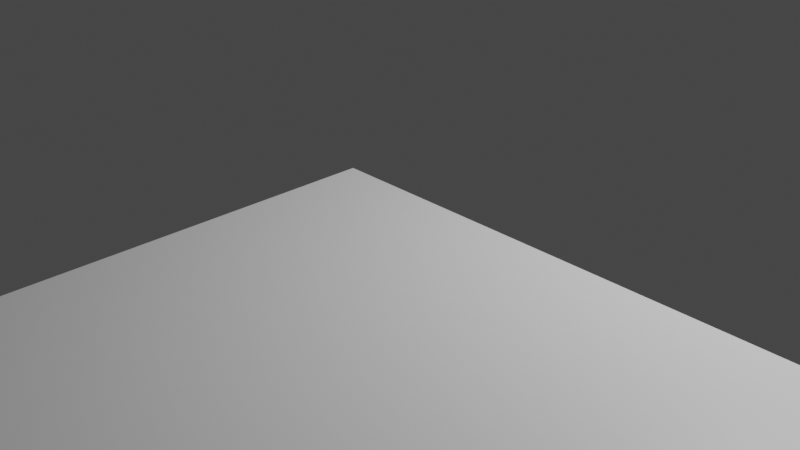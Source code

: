 # Source: deskcabin.blend  (saved by Blender 3.2.14; exported with 4.5.12 LTS)
import bpy
from mathutils import Matrix  # noqa: F401  (used for matrix-valued properties, if any)

bpy.ops.wm.read_factory_settings(use_empty=True)
scene = bpy.context.scene
scene.name = 'Scene'

# ---- collections
col_collection = bpy.data.collections.new('Collection'); scene.collection.children.link(col_collection)

# ---- materials (node trees are filled in below, after node groups)
mat_material = bpy.data.materials.new('Material')
mat_material.alpha_threshold = 0.0
mat_material.use_transparent_shadow = False
mat_material.line_color = (0.0, 0.0, 0.0, 1.0)

# ---- material node trees
mat_material.use_nodes = True; mat_material.node_tree.nodes.clear()
_N = mat_material.node_tree.nodes; _L = mat_material.node_tree.links
n0 = _N.new('ShaderNodeOutputMaterial'); n0.name = 'Material Output'; n0.location = (300, 300)
n1 = _N.new('ShaderNodeBsdfPrincipled'); n1.name = 'Principled BSDF'; n1.location = (10, 300)
n1.distribution = 'GGX'
n1.subsurface_method = 'RANDOM_WALK_SKIN'
n1.inputs[2].default_value = 0.4
n1.inputs[3].default_value = 1.45
n1.inputs[27].default_value = (0.0, 0.0, 0.0, 1.0)
n1.inputs[28].default_value = 1.0
_L.new(n1.outputs[0], n0.inputs[0])
n0.is_active_output = True

# ---- world
world_world = bpy.data.worlds.new('World'); scene.world = world_world
world_world.use_nodes = True; world_world.node_tree.nodes.clear()
_N = world_world.node_tree.nodes; _L = world_world.node_tree.links
n0 = _N.new('ShaderNodeOutputWorld'); n0.name = 'World Output'; n0.location = (300, 300)
n1 = _N.new('ShaderNodeBackground'); n1.name = 'Background'; n1.location = (10, 300)
n1.inputs[0].default_value = (0.05088, 0.05088, 0.05088, 1.0)
_L.new(n1.outputs[0], n0.inputs[0])
n0.is_active_output = True
world_world.color = (0.05088, 0.05088, 0.05088)
world_world.use_sun_shadow = False
world_world.sun_shadow_jitter_overblur = 0.0

# ---- cameras
cam_camera = bpy.data.cameras.new('Camera')
cam_camera.clip_end = 100.0
cam_camera.ortho_scale = 7.314

# ---- lights
light_light = bpy.data.lights.new('Light', 'POINT')
light_light.transmission_factor = 0.0
light_light.energy = 1000.0
light_light.shadow_soft_size = 0.1
light_light.shadow_maximum_resolution = 0.006
light_light.use_absolute_resolution = True

# ---- meshes
me_cube = bpy.data.meshes.new('Cube')
me_cube.from_pydata([(5.634, -0.9925, 1.0), (5.634, -0.9925, 0.9106), (5.634, -1.0, 1.0), (5.634, -1.0, 0.9106), (0.4546, -0.9925, 1.0), (0.4546, -0.9925, 0.9106), (0.4546, -1.0, 1.0), (0.4546, -1.0, 0.9106), (0.4546, -8.483, 0.9106), (0.4546, -8.483, 1.0), (5.634, -8.483, 1.0), (5.634, -8.483, 0.9106), (5.634, -8.304, 0.9106), (0.4546, -8.304, 0.9106), (0.4546, -8.078, 1.0), (5.634, -8.078, 1.0), (0.4546, -1.144, 0.9106), (5.634, -1.144, 1.0), (5.634, -1.144, 0.9106), (0.4546, -1.144, 1.0), (5.634, -8.078, 0.9106), (0.4546, -8.078, 1.0), (0.4546, -8.078, 0.9106), (5.634, -8.078, 1.0), (0.4546, -7.223, 0.9106), (5.634, -7.223, 1.0), (5.634, -7.223, 0.9106), (0.4546, -7.223, 1.0), (0.4546, -8.483, -1.797), (5.634, -8.483, -1.797), (5.634, -8.304, -1.797), (0.4546, -8.304, -1.797), (0.4546, -1.0, -1.815), (5.634, -1.0, -1.815), (0.4546, -1.144, -1.815), (5.634, -1.144, -1.815)], [], [(0, 4, 6, 2), (11, 8, 28, 29), (7, 6, 4, 5), (5, 1, 3, 7), (1, 0, 2, 3), (5, 4, 0, 1), (11, 10, 9, 8), (12, 15, 10, 11), (14, 13, 8, 9), (21, 22, 13, 14), (20, 23, 15, 12), (22, 20, 12, 13), (7, 3, 33, 32), (2, 6, 19, 17), (3, 2, 17, 18), (6, 7, 16, 19), (23, 21, 14, 9, 10, 15), (25, 27, 21, 23), (24, 26, 20, 22), (26, 25, 23, 20), (27, 24, 22, 21), (19, 16, 24, 27), (18, 17, 25, 26), (16, 18, 26, 24), (17, 19, 27, 25), (31, 30, 29, 28), (13, 12, 30, 31), (12, 11, 29, 30), (8, 13, 31, 28), (32, 33, 35, 34), (16, 7, 32, 34), (18, 16, 34, 35), (3, 18, 35, 33)])
_uv = me_cube.uv_layers.new(name='UVMap')
_uv.uv.foreach_set('vector', [0.625, 0.5, 0.875, 0.5, 0.875, 0.75, 0.625, 0.75, 0.375, 0.75, 0.375, 1.0, 0.375, 1.0, 0.375, 0.75, 0.375, 0.0, 0.625, 0.0, 0.625, 0.25, 0.375, 0.25, 0.125, 0.5, 0.375, 0.5, 0.375, 0.75, 0.125, 0.75, 0.375, 0.5, 0.625, 0.5, 0.625, 0.75, 0.375, 0.75, 0.375, 0.25, 0.625, 0.25, 0.625, 0.5, 0.375, 0.5, 0.375, 0.75, 0.625, 0.75, 0.625, 1.0, 0.375, 1.0, 0.375, 0.75, 0.625, 0.75, 0.625, 0.75, 0.375, 0.75, 0.625, 0.0, 0.375, 0.0, 0.375, 0.0, 0.625, 0.0, 0.625, 0.0, 0.375, 0.0, 0.375, 0.0, 0.625, 0.0, 0.375, 0.75, 0.625, 0.75, 0.625, 0.75, 0.375, 0.75, 0.125, 0.75, 0.375, 0.75, 0.375, 0.75, 0.125, 0.75, 0.125, 0.75, 0.375, 0.75, 0.375, 0.75, 0.125, 0.75, 0.625, 0.75, 0.875, 0.75, 0.875, 0.75, 0.625, 0.75, 0.375, 0.75, 0.625, 0.75, 0.625, 0.75, 0.375, 0.75, 0.625, 0.0, 0.375, 0.0, 0.375, 0.0, 0.625, 0.0, 0.625, 0.75, 0.875, 0.75, 0.875, 0.75, 0.875, 0.75, 0.625, 0.75, 0.625, 0.75, 0.625, 0.75, 0.875, 0.75, 0.875, 0.75, 0.625, 0.75, 0.125, 0.75, 0.375, 0.75, 0.375, 0.75, 0.125, 0.75, 0.375, 0.75, 0.625, 0.75, 0.625, 0.75, 0.375, 0.75, 0.625, 0.0, 0.375, 0.0, 0.375, 0.0, 0.625, 0.0, 0.625, 0.0, 0.375, 0.0, 0.375, 0.0, 0.625, 0.0, 0.375, 0.75, 0.625, 0.75, 0.625, 0.75, 0.375, 0.75, 0.125, 0.75, 0.375, 0.75, 0.375, 0.75, 0.125, 0.75, 0.625, 0.75, 0.875, 0.75, 0.875, 0.75, 0.625, 0.75, 0.125, 0.75, 0.375, 0.75, 0.375, 0.75, 0.125, 0.75, 0.125, 0.75, 0.375, 0.75, 0.375, 0.75, 0.125, 0.75, 0.375, 0.75, 0.375, 0.75, 0.375, 0.75, 0.375, 0.75, 0.375, 0.0, 0.375, 0.0, 0.375, 0.0, 0.375, 0.0, 0.125, 0.75, 0.375, 0.75, 0.375, 0.75, 0.125, 0.75, 0.375, 0.0, 0.375, 0.0, 0.375, 0.0, 0.375, 0.0, 0.375, 0.75, 0.125, 0.75, 0.125, 0.75, 0.375, 0.75, 0.375, 0.75, 0.375, 0.75, 0.375, 0.75, 0.375, 0.75])
me_cube.materials.append(mat_material)
me_cube.use_mirror_vertex_groups = False
me_cube.update()

# ---- objects
ob_cube = bpy.data.objects.new('Cube', me_cube)
ob_light = bpy.data.objects.new('Light', light_light)
ob_camera = bpy.data.objects.new('Camera', cam_camera)

# ---- transforms, parenting, visibility, modifiers, constraints
ob_cube.location = (0.0, 0.0, 0.0)
ob_cube.lock_rotations_4d = False
ob_cube.empty_display_type = 'ARROWS'
ob_cube.lineart.crease_threshold = 0.0
ob_light.location = (4.076, 1.005, 5.904)
ob_light.rotation_euler = (0.6503, 0.05522, 1.866)
ob_light.lock_rotations_4d = False
ob_light.empty_display_type = 'ARROWS'
ob_light.color = (0.0, 0.0, 0.0, 0.0)
ob_light.lineart.crease_threshold = 0.0
ob_camera.location = (7.359, -6.926, 4.958)
ob_camera.rotation_euler = (1.109, 0.0, 0.8149)
ob_camera.lock_rotations_4d = False
ob_camera.empty_display_type = 'ARROWS'
ob_camera.color = (0.0, 0.0, 0.0, 0.0)
ob_camera.display_type = 'WIRE'
ob_camera.lineart.crease_threshold = 0.0

# ---- collection membership
col_collection.objects.link(ob_cube)
col_collection.objects.link(ob_light)
col_collection.objects.link(ob_camera)

# ---- scene / render settings (as saved in the file)
scene.camera = ob_camera
scene.frame_start = 1; scene.frame_end = 250; scene.frame_set(1)
scene.render.engine = 'BLENDER_EEVEE_NEXT'
scene.cycles.sampling_pattern = 'TABULATED_SOBOL'
scene.cycles.use_light_tree = False
scene.view_settings.view_transform = 'Filmic'
bpy.context.view_layer.update()
